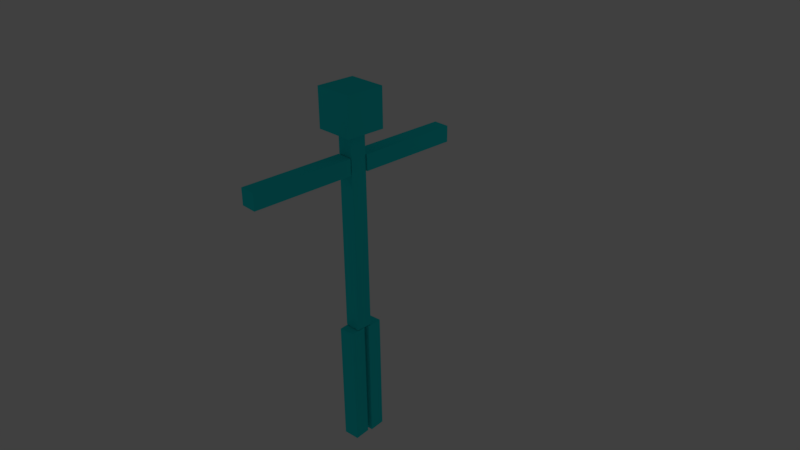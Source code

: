 # Source: EjercicioBlender.blend  (saved by Blender 2.77.0; exported with 4.5.12 LTS)
import bpy
from mathutils import Matrix  # noqa: F401  (used for matrix-valued properties, if any)

bpy.ops.wm.read_factory_settings(use_empty=True)
scene = bpy.context.scene
scene.name = 'Scene'

# ---- collections
col_collection_1 = bpy.data.collections.new('Collection 1'); scene.collection.children.link(col_collection_1)

# ---- materials (node trees are filled in below, after node groups)
mat_material_001 = bpy.data.materials.new('Material.001')
mat_material_001.alpha_threshold = 0.0
mat_material_001.use_transparent_shadow = False
mat_material_001.diffuse_color = (0.009501, 0.7771, 0.8, 1.0)
mat_material_001.roughness = 0.5
mat_material_001.specular_intensity = 0.0

# ---- material node trees

# ---- world
world_world = bpy.data.worlds.new('World'); scene.world = world_world
world_world.color = (0.05088, 0.05088, 0.05088)
world_world.use_sun_shadow = False
world_world.sun_shadow_jitter_overblur = 0.0
world_world.cycles.sampling_method = 'MANUAL'

# ---- cameras
cam_camera = bpy.data.cameras.new('Camera')
cam_camera.clip_end = 100.0
cam_camera.lens = 35.0
cam_camera.sensor_width = 32.0
cam_camera.sensor_height = 18.0
cam_camera.ortho_scale = 7.314
cam_camera.dof.focus_distance = 0.0
cam_camera.dof.aperture_fstop = 128.0

# ---- lights
light_lamp_003 = bpy.data.lights.new('Lamp.003', 'POINT')
light_lamp_003.transmission_factor = 0.0
light_lamp_003.cutoff_distance = 30.0
light_lamp_003.energy = 100.0
light_lamp_003.shadow_buffer_clip_start = 1.001
light_lamp_003.shadow_soft_size = 0.1
light_lamp_003.shadow_maximum_resolution = 0.006
light_lamp_003.use_absolute_resolution = True
light_lamp_002 = bpy.data.lights.new('Lamp.002', 'POINT')
light_lamp_002.transmission_factor = 0.0
light_lamp_002.cutoff_distance = 30.0
light_lamp_002.energy = 100.0
light_lamp_002.shadow_buffer_clip_start = 1.001
light_lamp_002.shadow_soft_size = 0.1
light_lamp_002.shadow_maximum_resolution = 0.006
light_lamp_002.use_absolute_resolution = True
light_lamp_001 = bpy.data.lights.new('Lamp.001', 'POINT')
light_lamp_001.transmission_factor = 0.0
light_lamp_001.cutoff_distance = 30.0
light_lamp_001.energy = 100.0
light_lamp_001.shadow_buffer_clip_start = 1.001
light_lamp_001.shadow_soft_size = 0.1
light_lamp_001.shadow_maximum_resolution = 0.006
light_lamp_001.use_absolute_resolution = True
light_lamp = bpy.data.lights.new('Lamp', 'POINT')
light_lamp.transmission_factor = 0.0
light_lamp.cutoff_distance = 30.0
light_lamp.energy = 100.0
light_lamp.shadow_buffer_clip_start = 1.001
light_lamp.shadow_soft_size = 0.1
light_lamp.shadow_maximum_resolution = 0.006
light_lamp.use_absolute_resolution = True

# ---- meshes
me_cube_006 = bpy.data.meshes.new('Cube.006')
me_cube_006.from_pydata([(-1.0, -1.0, -1.0), (-1.0, -1.0, 1.0), (-1.0, 1.0, -1.0), (-1.0, 1.0, 1.0), (1.0, -1.0, -1.0), (1.0, -1.0, 1.0), (1.0, 1.0, -1.0), (1.0, 1.0, 1.0), (-0.7369, -3.422, -0.9982), (-0.7369, -3.422, 1.002), (-0.7369, -1.422, -0.9982), (-0.7369, -1.422, 1.002), (1.263, -3.422, -0.9982), (1.263, -3.422, 1.002), (1.263, -1.422, -0.9982), (1.263, -1.422, 1.002), (-0.7876, -2.365, -3.817), (0.566, -14.85, -3.812), (-0.8025, -2.361, -3.56), (0.5511, -14.84, -3.555), (1.201, -2.15, -3.815), (2.554, -14.63, -3.81), (1.186, -2.145, -3.558), (2.539, -14.63, -3.553), (-2.398, 12.45, -3.84), (-1.044, -0.0356, -3.835), (-2.413, 12.45, -3.583), (-1.059, -0.0311, -3.578), (-0.4093, 12.66, -3.838), (0.9443, 0.18, -3.833), (-0.4243, 12.67, -3.581), (0.9293, 0.1845, -3.576), (-2.69, 0.9521, -4.193), (-2.712, 0.9223, -4.811), (-2.172, -3.816, -4.19), (-2.194, -3.846, -4.807), (2.078, 1.47, -4.197), (2.056, 1.44, -4.814), (2.596, -3.298, -4.193), (2.574, -3.328, -4.81), (-1.149, -0.286, -4.189), (-1.035, -0.1327, -1.011), (-0.9329, -2.275, -4.187), (-0.8187, -2.122, -1.009), (0.8392, -0.07006, -4.19), (0.9534, 0.08326, -1.012), (1.055, -2.059, -4.189), (1.17, -1.906, -1.011)], [], [(1, 3, 2, 0), (3, 7, 6, 2), (7, 5, 4, 6), (5, 1, 0, 4), (0, 2, 6, 4), (5, 7, 3, 1), (9, 11, 10, 8), (11, 15, 14, 10), (15, 13, 12, 14), (13, 9, 8, 12), (8, 10, 14, 12), (13, 15, 11, 9), (17, 19, 18, 16), (19, 23, 22, 18), (23, 21, 20, 22), (21, 17, 16, 20), (16, 18, 22, 20), (21, 23, 19, 17), (25, 27, 26, 24), (27, 31, 30, 26), (31, 29, 28, 30), (29, 25, 24, 28), (24, 26, 30, 28), (29, 31, 27, 25), (33, 35, 34, 32), (35, 39, 38, 34), (39, 37, 36, 38), (37, 33, 32, 36), (32, 34, 38, 36), (37, 39, 35, 33), (41, 43, 42, 40), (43, 47, 46, 42), (47, 45, 44, 46), (45, 41, 40, 44), (40, 42, 46, 44), (45, 47, 43, 41)])
_uv = me_cube_006.uv_layers.new(name='UVMap')
_uv.uv.foreach_set('vector', [0.926, 0.5235, 0.8104, 0.5234, 0.8104, 0.4331, 0.926, 0.4332, 0.6947, 0.5804, 0.8103, 0.5806, 0.8103, 0.6708, 0.6947, 0.6707, 0.1155, 0.7476, 6.904e-09, 0.7477, 0.0, 0.6574, 0.1155, 0.6573, 0.4633, 0.581, 0.5789, 0.5808, 0.5789, 0.6711, 0.4633, 0.6712, 0.857, 0.3279, 0.857, 0.4182, 0.7411, 0.4182, 0.7411, 0.3279, 0.3475, 0.567, 0.3475, 0.6573, 0.2317, 0.6573, 0.2317, 0.567, 0.8103, 0.5804, 0.9258, 0.5804, 0.9258, 0.6707, 0.8103, 0.6707, 0.3475, 0.567, 0.463, 0.5671, 0.463, 0.6574, 0.3475, 0.6573, 0.3472, 0.7476, 0.2317, 0.7476, 0.2317, 0.6573, 0.3472, 0.6573, 0.6944, 0.6711, 0.5789, 0.6712, 0.5789, 0.581, 0.6944, 0.5808, 0.7411, 0.2376, 0.7411, 0.1473, 0.857, 0.1473, 0.857, 0.2376, 0.7411, 0.2376, 0.857, 0.2376, 0.857, 0.3279, 0.7411, 0.3279, 0.9856, 1.0, 0.9707, 0.9998, 0.9707, 0.4331, 0.9856, 0.4334, 0.0, 0.0, 0.1158, 1.938e-06, 0.1158, 0.567, 5.524e-08, 0.567, 0.9409, 0.9998, 0.926, 1.0, 0.926, 0.4334, 0.9409, 0.4331, 0.3475, 0.567, 0.2317, 0.567, 0.2317, 1.916e-06, 0.3475, 0.0, 0.8866, 0.09025, 0.8717, 0.09088, 0.8717, 0.0006378, 0.8866, 0.0, 0.9015, 0.0, 0.9164, 0.0006378, 0.9164, 0.09088, 0.9015, 0.09025, 0.9558, 1.0, 0.9409, 0.9998, 0.9409, 0.4331, 0.9558, 0.4334, 0.1158, 0.0, 0.2317, 1.908e-06, 0.2317, 0.567, 0.1158, 0.567, 0.9707, 0.9998, 0.9558, 1.0, 0.9558, 0.4334, 0.9707, 0.4331, 0.3475, 1.908e-06, 0.4633, 0.0, 0.4633, 0.567, 0.3475, 0.567, 0.8717, 0.09025, 0.8568, 0.09088, 0.8568, 0.0006378, 0.8717, 0.0, 0.9015, 0.09088, 0.8866, 0.09025, 0.8866, 0.0, 0.9015, 0.0006378, 0.9643, 0.1485, 0.9643, 0.3649, 0.9285, 0.3637, 0.9285, 0.1473, 0.8927, 0.1473, 0.8927, 0.3637, 0.857, 0.3648, 0.857, 0.1484, 0.9643, 0.3649, 0.9643, 0.1485, 1.0, 0.1473, 1.0, 0.3637, 0.9285, 0.1484, 0.9285, 0.3648, 0.8927, 0.3637, 0.8927, 0.1473, 0.4633, 0.2166, 0.4633, 6.384e-06, 0.7411, 0.0, 0.7411, 0.2166, 0.4633, 0.2166, 0.7411, 0.2166, 0.7411, 0.4331, 0.4633, 0.4331, 0.6947, 0.5808, 0.579, 0.5768, 0.579, 0.4331, 0.6947, 0.4372, 0.8104, 0.5769, 0.6947, 0.5804, 0.6947, 0.4367, 0.8104, 0.4331, 0.579, 0.5768, 0.4633, 0.5808, 0.4633, 0.4372, 0.579, 0.4331, 0.7411, 0.0, 0.8568, 0.003555, 0.8568, 0.1473, 0.7411, 0.1437, 1.381e-08, 0.6573, 0.0, 0.567, 0.1158, 0.567, 0.1158, 0.6573, 0.2317, 0.567, 0.2317, 0.6573, 0.1158, 0.6573, 0.1158, 0.567])
me_cube_006.materials.append(mat_material_001)
me_cube_006.use_remesh_preserve_volume = False
me_cube_006.use_remesh_preserve_attributes = False
me_cube_006.use_mirror_vertex_groups = False
me_cube_006.update()
arm_armature = bpy.data.armatures.new('Armature')  # bones are not reproduced

# ---- objects
ob_lamp_003 = bpy.data.objects.new('Lamp.003', light_lamp_003)
ob_lamp_002 = bpy.data.objects.new('Lamp.002', light_lamp_002)
ob_lamp_001 = bpy.data.objects.new('Lamp.001', light_lamp_001)
ob_armature = bpy.data.objects.new('Armature', arm_armature)
ob_personaje = bpy.data.objects.new('Personaje', me_cube_006)
ob_lamp = bpy.data.objects.new('Lamp', light_lamp)
ob_camera = bpy.data.objects.new('Camera', cam_camera)

# ---- transforms, parenting, visibility, modifiers, constraints
ob_lamp_003.location = (24.47, 12.53, -28.37)
ob_lamp_003.rotation_euler = (0.6503, 0.05522, 1.866)
ob_lamp_003.lock_rotations_4d = False
ob_lamp_003.empty_display_type = 'ARROWS'
ob_lamp_003.color = (0.0, 0.0, 0.0, 0.0)
ob_lamp_003.lineart.crease_threshold = 0.0
ob_lamp_002.location = (-10.98, -13.43, -21.42)
ob_lamp_002.rotation_euler = (0.6503, 0.05522, 1.866)
ob_lamp_002.lock_rotations_4d = False
ob_lamp_002.empty_display_type = 'ARROWS'
ob_lamp_002.color = (0.0, 0.0, 0.0, 0.0)
ob_lamp_002.lineart.crease_threshold = 0.0
ob_lamp_001.location = (-8.845, -24.01, 10.04)
ob_lamp_001.rotation_euler = (0.6503, 0.05522, 1.866)
ob_lamp_001.lock_rotations_4d = False
ob_lamp_001.empty_display_type = 'ARROWS'
ob_lamp_001.color = (0.0, 0.0, 0.0, 0.0)
ob_lamp_001.lineart.crease_threshold = 0.0
ob_armature.location = (0.01415, 0.05984, -5.526)
ob_armature.lineart.crease_threshold = 0.0
ob_personaje.parent = ob_armature
ob_personaje.matrix_parent_inverse = Matrix(((1.0, 0.0, 0.0, -0.01415), (0.0, 1.0, 0.0, -0.05984), (0.0, 0.0, 1.0, 5.526), (0.0, 0.0, 0.0, 1.0)))
ob_personaje.location = (0.0007441, -0.407, -8.426)
ob_personaje.rotation_euler = (-3.135, 0.004624, 0.1082)
ob_personaje.scale = (0.417, 0.417, 3.24)
ob_personaje.lock_scale = (True, True, False)
ob_personaje.lineart.crease_threshold = 0.0
_vg = ob_personaje.vertex_groups.new(name='cintura')
for _i, _w in zip([0, 2, 4, 6, 8, 10, 12, 14], [0.1178, 0.02494, 0.8899, 0.1347, 0.09969, 0.8816, 0.01215, 0.1521]): _vg.add([_i], _w, 'REPLACE')
_vg = ob_personaje.vertex_groups.new(name='tronc')
_vg = ob_personaje.vertex_groups.new(name='cap')
for _i, _w in zip([32, 33, 34, 35, 36, 37, 38, 39, 40, 41, 42, 43, 44, 45, 46, 47], [1.0, 1.0, 1.0, 1.0, 1.0, 1.0, 1.0, 1.0, 1.0, 1.0, 1.0, 1.0, 1.0, 1.0, 1.0, 1.0]): _vg.add([_i], _w, 'REPLACE')
_vg = ob_personaje.vertex_groups.new(name='braç')
_vg.add([24, 25, 26, 27, 28, 29, 30, 31], 1.0, 'REPLACE')
_vg = ob_personaje.vertex_groups.new(name='braç2')
_vg.add([16, 17, 18, 19, 20, 21, 22, 23], 1.0, 'REPLACE')
_vg = ob_personaje.vertex_groups.new(name='cama')
for _i, _w in zip([0, 1, 2, 3, 4, 5, 6, 7], [0.8822, 0.9987, 0.9625, 0.9996, 0.1101, 0.994, 0.8653, 0.9982]): _vg.add([_i], _w, 'REPLACE')
_vg = ob_personaje.vertex_groups.new(name='cama2')
for _i, _w in zip([8, 9, 10, 11, 12, 13, 14, 15], [0.9003, 0.9993, 0.1184, 0.9973, 0.9689, 0.9993, 0.8479, 0.9985]): _vg.add([_i], _w, 'REPLACE')
_m = ob_personaje.modifiers.new('Armature', 'ARMATURE')
_m.object = ob_armature
ob_lamp.location = (7.388, 17.47, 9.682)
ob_lamp.rotation_euler = (0.6503, 0.05522, 1.866)
ob_lamp.lock_rotations_4d = False
ob_lamp.empty_display_type = 'ARROWS'
ob_lamp.color = (0.0, 0.0, 0.0, 0.0)
ob_lamp.lineart.crease_threshold = 0.0
ob_camera.location = (28.4, -23.6, 18.68)
ob_camera.rotation_euler = (1.109, 0.01082, 0.8149)
ob_camera.lock_rotations_4d = False
ob_camera.empty_display_type = 'ARROWS'
ob_camera.color = (0.0, 0.0, 0.0, 0.0)
ob_camera.display_type = 'WIRE'
ob_camera.lineart.crease_threshold = 0.0

# ---- collection membership
col_collection_1.objects.link(ob_lamp_003)
col_collection_1.objects.link(ob_lamp_002)
col_collection_1.objects.link(ob_lamp_001)
col_collection_1.objects.link(ob_armature)
col_collection_1.objects.link(ob_personaje)
col_collection_1.objects.link(ob_lamp)
col_collection_1.objects.link(ob_camera)

# ---- scene / render settings (as saved in the file)
scene.camera = ob_camera
scene.frame_start = 1; scene.frame_end = 160; scene.frame_set(60)
scene.render.engine = 'BLENDER_EEVEE_NEXT'
scene.render.resolution_percentage = 50
scene.render.dither_intensity = 0.0
scene.cycles.use_denoising = False
scene.cycles.samples = 128
scene.cycles.sampling_pattern = 'TABULATED_SOBOL'
scene.cycles.light_sampling_threshold = 0.0
scene.cycles.use_adaptive_sampling = False
scene.cycles.use_light_tree = False
scene.cycles.blur_glossy = 0.0
scene.cycles.sample_clamp_indirect = 0.0
scene.view_settings.view_transform = 'Standard'
bpy.context.view_layer.update()

